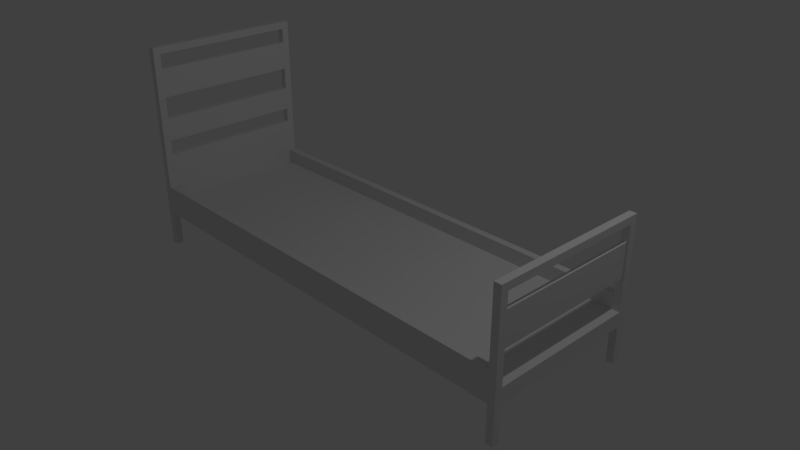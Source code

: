 # Source: Bed.blend  (saved by Blender 2.78.0; exported with 4.5.12 LTS)
import bpy
from mathutils import Matrix  # noqa: F401  (used for matrix-valued properties, if any)

bpy.ops.wm.read_factory_settings(use_empty=True)
scene = bpy.context.scene
scene.name = 'Scene'

# ---- collections
col_collection_1 = bpy.data.collections.new('Collection 1'); scene.collection.children.link(col_collection_1)

# ---- materials (node trees are filled in below, after node groups)
mat_material = bpy.data.materials.new('Material')
mat_material.alpha_threshold = 0.0
mat_material.use_transparent_shadow = False
mat_material.roughness = 0.5
mat_material.line_color = (0.0, 0.0, 0.0, 1.0)

# ---- material node trees

# ---- world
world_world = bpy.data.worlds.new('World'); scene.world = world_world
world_world.color = (0.05088, 0.05088, 0.05088)
world_world.use_sun_shadow = False
world_world.sun_shadow_jitter_overblur = 0.0
world_world.cycles.sampling_method = 'MANUAL'

# ---- cameras
cam_camera = bpy.data.cameras.new('Camera')
cam_camera.clip_end = 100.0
cam_camera.lens = 35.0
cam_camera.sensor_width = 32.0
cam_camera.sensor_height = 18.0
cam_camera.ortho_scale = 7.314
cam_camera.dof.focus_distance = 0.0
cam_camera.dof.aperture_fstop = 128.0

# ---- lights
light_lamp = bpy.data.lights.new('Lamp', 'POINT')
light_lamp.transmission_factor = 0.0
light_lamp.cutoff_distance = 30.0
light_lamp.energy = 100.0
light_lamp.shadow_buffer_clip_start = 1.001
light_lamp.shadow_soft_size = 0.1
light_lamp.shadow_maximum_resolution = 0.006
light_lamp.use_absolute_resolution = True

# ---- meshes
me_cube = bpy.data.meshes.new('Cube')
me_cube.from_pydata([(1.0, 1.0, -1.0), (1.0, -1.0, -1.0), (-1.0, -1.0, -1.0), (-1.0, 1.0, -1.0), (1.0, 1.0, 1.0), (1.0, -1.0, 1.0), (-1.0, -1.0, 1.0), (-1.0, 1.0, 1.0), (1.0, -1.1, -1.0), (-1.0, -1.1, -1.0), (1.0, -1.1, 1.0), (-1.0, -1.1, 1.0), (1.0, 1.1, -1.0), (-1.0, 1.1, -1.0), (1.0, 1.1, 1.0), (-1.0, 1.1, 1.0), (1.0, 1.0, 3.0), (-1.0, 1.0, 3.0), (1.0, 1.1, 3.0), (-1.0, 1.1, 3.0), (1.0, -1.0, 3.0), (-1.0, -1.0, 3.0), (1.0, -1.1, 3.0), (-1.0, -1.1, 3.0), (1.033, 1.0, -1.0), (1.033, -1.0, -1.0), (1.033, 1.0, 1.0), (1.033, -1.0, 1.0), (1.033, -1.1, -1.0), (1.033, -1.1, 1.0), (1.033, -1.0, 3.0), (1.033, -1.1, 3.0), (1.0, -1.0, -6.0), (1.0, -1.1, -6.0), (1.033, -1.0, -6.0), (1.033, -1.1, -6.0), (1.0, 1.0, -6.0), (1.0, 1.1, -6.0), (1.033, 1.1, -1.0), (1.033, 1.1, 1.0), (1.033, 1.0, 3.0), (1.033, 1.1, 3.0), (1.033, 1.0, -6.0), (1.033, 1.1, -6.0), (-1.033, -1.0, -1.0), (-1.033, 1.0, -1.0), (-1.033, -1.0, 1.0), (-1.033, 1.0, 1.0), (-1.0, -1.1, -6.0), (-1.0, -1.0, -6.0), (-1.033, -1.1, -1.0), (-1.033, -1.1, 1.0), (-1.033, -1.0, -6.0), (-1.033, -1.1, -6.0), (-1.0, 1.1, -6.0), (-1.0, 1.0, -6.0), (-1.033, -1.0, 3.0), (-1.033, -1.1, 3.0), (-1.033, 1.1, -1.0), (-1.033, 1.1, 1.0), (-1.033, 1.0, 3.0), (-1.033, 1.1, 3.0), (-1.033, 1.0, -6.0), (-1.033, 1.1, -6.0), (-1.0, 1.1, 23.0), (-1.0, 1.0, 23.0), (-1.0, -1.0, 23.0), (-1.0, -1.1, 23.0), (-1.033, -1.0, 23.0), (-1.033, -1.1, 23.0), (-1.033, 1.1, 23.0), (-1.033, 1.0, 23.0), (1.0, 1.1, 13.0), (1.0, 1.0, 13.0), (1.0, -1.1, 13.0), (1.0, -1.0, 13.0), (1.033, -1.1, 13.0), (1.033, -1.0, 13.0), (1.033, 1.1, 13.0), (1.033, 1.0, 13.0), (1.033, 1.1, 12.0), (1.033, 1.0, 12.0), (1.0, 1.1, 12.0), (1.0, 1.0, 12.0), (1.033, -1.0, 12.0), (1.033, -1.1, 12.0), (1.0, -1.1, 12.0), (1.0, -1.0, 12.0), (1.017, 1.0, 3.0), (1.033, 1.0, 7.5), (1.0, 1.0, 7.5), (1.017, 1.0, 12.0), (-1.033, -1.0, 22.0), (1.025, 1.0, 3.0), (1.033, 1.0, 5.25), (1.0, 1.0, 9.75), (1.008, 1.0, 12.0), (1.008, 1.0, 3.0), (1.033, 1.0, 9.75), (1.0, 1.0, 5.25), (1.025, 1.0, 12.0), (1.017, 1.0, 9.75), (1.017, 1.0, 5.25), (1.008, 1.0, 7.5), (1.025, 1.0, 7.5), (1.025, 1.0, 5.25), (1.008, 1.0, 5.25), (1.008, 1.0, 9.75), (1.025, 1.0, 9.75), (1.017, -1.0, 3.0), (1.0, -1.0, 7.5), (1.033, -1.0, 7.5), (1.017, -1.0, 12.0), (-1.033, -1.1, 22.0), (1.025, -1.0, 3.0), (1.0, -1.0, 5.25), (1.033, -1.0, 9.75), (1.025, -1.0, 12.0), (1.008, -1.0, 3.0), (1.0, -1.0, 9.75), (1.033, -1.0, 5.25), (1.008, -1.0, 12.0), (1.017, -1.0, 9.75), (1.017, -1.0, 5.25), (1.025, -1.0, 7.5), (1.008, -1.0, 7.5), (1.008, -1.0, 5.25), (1.025, -1.0, 5.25), (1.025, -1.0, 9.75), (1.008, -1.0, 9.75), (-1.0, -1.0, 22.0), (-1.0, -1.1, 22.0), (-1.0, 1.1, 22.0), (-1.0, 1.0, 22.0), (-1.033, 1.0, 22.0), (-1.033, 1.1, 22.0), (-1.0, 1.0, 7.75), (-1.033, 1.1, 7.75), (-1.0, 1.1, 7.75), (-1.033, 1.0, 7.75), (-1.033, -1.0, 7.75), (-1.0, -1.1, 7.75), (-1.033, -1.1, 7.75), (-1.0, -1.0, 7.75), (-1.0, 1.1, 16.0), (-1.033, 1.0, 16.0), (-1.0, 1.0, 16.0), (-1.033, 1.1, 16.0), (-1.0, 1.1, 20.0), (-1.033, 1.0, 20.0), (-1.0, 1.0, 20.0), (-1.033, 1.1, 20.0), (-1.0, 1.0, 13.0), (-1.033, 1.1, 13.0), (-1.0, 1.1, 13.0), (-1.033, 1.0, 13.0), (-1.0, 1.0, 9.75), (-1.033, 1.1, 9.75), (-1.0, 1.1, 9.75), (-1.033, 1.0, 9.75), (-1.033, -1.1, 16.0), (-1.0, -1.0, 16.0), (-1.033, -1.0, 16.0), (-1.0, -1.1, 16.0), (-1.033, -1.1, 20.0), (-1.0, -1.0, 20.0), (-1.033, -1.0, 20.0), (-1.0, -1.1, 20.0), (-1.033, -1.0, 13.0), (-1.0, -1.1, 13.0), (-1.033, -1.1, 13.0), (-1.0, -1.0, 13.0), (-1.033, -1.0, 9.75), (-1.0, -1.1, 9.75), (-1.033, -1.1, 9.75), (-1.0, -1.0, 9.75)], [], [(0, 1, 2, 3), (4, 7, 6, 5), (0, 4, 26, 24), (2, 1, 8, 9), (6, 46, 47, 7), (80, 82, 72, 78), (8, 10, 11, 9), (6, 11, 23, 21), (51, 11, 23, 57), (10, 8, 28, 29), (14, 12, 13, 15), (7, 4, 16, 17), (15, 13, 58, 59), (0, 3, 13, 12), (17, 16, 18, 19), (4, 14, 18, 16), (14, 15, 19, 18), (15, 7, 17, 19), (20, 21, 23, 22), (5, 6, 21, 20), (10, 5, 20, 22), (11, 10, 22, 23), (24, 26, 27, 25), (1, 0, 24, 25), (4, 5, 27, 26), (5, 1, 25, 27), (25, 27, 29, 28), (25, 28, 35, 34), (10, 29, 31, 22), (81, 80, 78, 79), (27, 5, 20, 118, 109, 114, 30), (29, 27, 30, 31), (33, 32, 34, 35), (28, 8, 33, 35), (8, 1, 32, 33), (1, 25, 34, 32), (26, 24, 38, 39), (0, 12, 37, 36), (26, 39, 41, 40), (12, 14, 39, 38), (39, 14, 18, 41), (36, 37, 43, 42), (4, 26, 40, 93, 88, 97, 16), (38, 24, 42, 43), (24, 0, 36, 42), (12, 38, 43, 37), (44, 46, 47, 45), (7, 3, 45, 47), (3, 2, 44, 45), (2, 6, 46, 44), (46, 44, 50, 51), (9, 11, 51, 50), (49, 48, 53, 52), (44, 2, 49, 52), (9, 50, 53, 48), (50, 44, 52, 53), (2, 9, 48, 49), (133, 132, 64, 65), (45, 47, 59, 58), (47, 60, 139, 136, 17, 7), (46, 51, 57, 56), (92, 113, 69, 68), (13, 3, 55, 54), (15, 59, 61, 19), (59, 47, 60, 61), (54, 55, 62, 63), (47, 7, 60), (58, 13, 54, 63), (45, 58, 63, 62), (3, 45, 62, 55), (67, 66, 68, 69), (65, 64, 70, 71), (135, 134, 71, 70), (132, 135, 70, 64), (131, 130, 66, 67), (130, 92, 68, 66), (113, 131, 67, 69), (134, 133, 65, 71), (72, 73, 79, 78), (75, 74, 76, 77), (85, 84, 77, 76), (82, 83, 73, 72), (83, 96, 91, 100, 81, 79, 73), (86, 85, 76, 74), (87, 86, 74, 75), (84, 117, 112, 121, 87, 75, 77), (108, 98, 81, 100), (18, 16, 99, 90, 95, 83, 82), (40, 41, 80, 81, 98, 89, 94), (41, 18, 82, 80), (129, 119, 87, 121), (20, 22, 86, 87, 119, 110, 115), (22, 31, 85, 86), (31, 30, 120, 111, 116, 84, 85), (83, 96, 91, 100, 81, 87), (77, 73, 75), (73, 83, 87), (73, 87, 75), (87, 81, 84, 117, 112, 121), (79, 77, 84), (79, 73, 77), (107, 101, 91, 96), (84, 81, 79), (125, 103, 126), (105, 94, 89, 104), (123, 105, 127), (88, 93, 105, 102), (93, 40, 94, 105), (99, 106, 103, 90), (16, 97, 106, 99), (97, 88, 102, 106), (95, 107, 96, 83), (90, 103, 107, 95), (127, 123, 126, 125, 129, 122, 128, 124), (101, 108, 100, 91), (126, 103, 106), (104, 89, 98, 108), (128, 122, 112, 117), (123, 102, 106), (126, 115, 110, 125), (123, 106, 126), (109, 118, 126, 123), (118, 20, 115, 126), (120, 127, 124, 111), (30, 114, 127, 120), (114, 109, 123, 127), (116, 128, 117, 84), (111, 124, 128, 116), (122, 128, 101), (122, 129, 121, 112), (123, 105, 102), (125, 110, 119, 129), (106, 102, 105, 104, 108, 101, 107, 103), (124, 127, 104), (124, 104, 108), (125, 107, 103), (129, 107, 125), (128, 124, 108), (128, 108, 101), (107, 122, 101), (164, 167, 131, 113), (122, 107, 129), (127, 105, 104), (165, 166, 92, 130), (167, 165, 130, 131), (166, 164, 113, 92), (149, 150, 133, 134), (148, 151, 135, 132), (151, 149, 134, 135), (150, 148, 132, 133), (65, 66, 133), (133, 66, 130), (71, 66, 65), (68, 66, 71), (134, 130, 133), (92, 130, 134), (68, 71, 92), (92, 71, 134), (17, 19, 138, 136), (61, 60, 139, 137), (19, 61, 137, 138), (56, 57, 142, 140), (23, 21, 143, 141), (60, 47, 46), (57, 23, 141, 142), (6, 21, 143, 140, 56, 46), (6, 60, 46), (60, 46, 56), (17, 6, 7), (17, 21, 6), (21, 60, 6), (21, 139, 60), (139, 60, 56), (139, 56, 140), (136, 21, 17), (136, 143, 21), (143, 139, 21), (136, 143, 139), (143, 140, 139), (60, 7, 6), (152, 154, 144, 146), (153, 155, 145, 147), (154, 153, 147, 144), (155, 152, 146, 145), (146, 144, 148, 150), (147, 145, 149, 151), (144, 147, 151, 148), (145, 146, 150, 149), (159, 155, 152, 156), (158, 157, 153, 154), (157, 159, 155, 153), (156, 158, 154, 152), (136, 138, 158, 156), (137, 139, 159, 157), (138, 137, 157, 158), (139, 136, 156, 159), (168, 170, 160, 162), (169, 171, 161, 163), (171, 168, 162, 161), (170, 169, 163, 160), (162, 160, 164, 166), (163, 161, 165, 167), (161, 162, 166, 165), (160, 163, 167, 164), (174, 173, 169, 170), (175, 171, 168, 172), (173, 175, 171, 169), (172, 174, 170, 168), (140, 142, 174, 172), (141, 143, 175, 173), (143, 140, 172, 175), (142, 141, 173, 174), (156, 175, 159), (159, 172, 175), (168, 159, 172), (152, 175, 156), (152, 171, 175), (171, 155, 152), (168, 155, 171), (162, 149, 145), (168, 155, 159), (149, 162, 166), (149, 166, 150), (166, 165, 150), (146, 150, 161), (150, 165, 161), (146, 161, 145), (145, 161, 162)])
me_cube.materials.append(mat_material)
me_cube.use_remesh_preserve_volume = False
me_cube.use_remesh_preserve_attributes = False
me_cube.use_mirror_vertex_groups = False
me_cube.update()

# ---- objects
ob_bed = bpy.data.objects.new('Bed', me_cube)
ob_lamp = bpy.data.objects.new('Lamp', light_lamp)
ob_camera = bpy.data.objects.new('Camera', cam_camera)

# ---- transforms, parenting, visibility, modifiers, constraints
ob_bed.location = (0.0, 0.0, 0.0)
ob_bed.scale = (3.0, 1.0, 0.1)
ob_bed.lock_rotations_4d = False
ob_bed.empty_display_type = 'ARROWS'
ob_bed.lineart.crease_threshold = 0.0
ob_lamp.location = (4.076, 1.005, 5.904)
ob_lamp.rotation_euler = (0.6503, 0.05522, 1.866)
ob_lamp.lock_rotations_4d = False
ob_lamp.empty_display_type = 'ARROWS'
ob_lamp.color = (0.0, 0.0, 0.0, 0.0)
ob_lamp.lineart.crease_threshold = 0.0
ob_camera.location = (7.481, -6.508, 5.344)
ob_camera.rotation_euler = (1.109, 0.0, 0.8149)
ob_camera.lock_rotations_4d = False
ob_camera.empty_display_type = 'ARROWS'
ob_camera.color = (0.0, 0.0, 0.0, 0.0)
ob_camera.display_type = 'WIRE'
ob_camera.lineart.crease_threshold = 0.0

# ---- collection membership
col_collection_1.objects.link(ob_bed)
col_collection_1.objects.link(ob_lamp)
col_collection_1.objects.link(ob_camera)

# ---- scene / render settings (as saved in the file)
scene.camera = ob_camera
scene.frame_start = 1; scene.frame_end = 250; scene.frame_set(1)
scene.render.engine = 'BLENDER_EEVEE_NEXT'
scene.render.resolution_percentage = 50
scene.render.dither_intensity = 0.0
scene.cycles.use_denoising = False
scene.cycles.samples = 128
scene.cycles.sampling_pattern = 'TABULATED_SOBOL'
scene.cycles.light_sampling_threshold = 0.0
scene.cycles.use_adaptive_sampling = False
scene.cycles.use_light_tree = False
scene.cycles.blur_glossy = 0.0
scene.cycles.sample_clamp_indirect = 0.0
scene.view_settings.view_transform = 'Standard'
bpy.context.view_layer.update()

